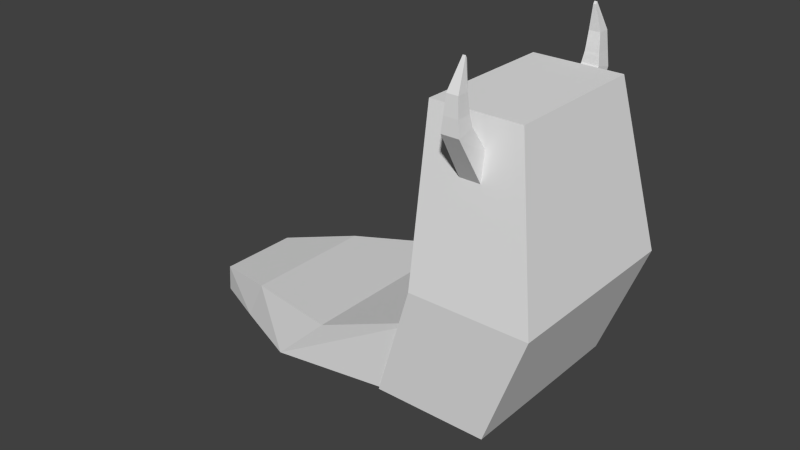# Source: Monster_1_Rampant.blend  (saved by Blender 2.79.0; exported with 4.5.12 LTS)
import bpy
from mathutils import Matrix  # noqa: F401  (used for matrix-valued properties, if any)

bpy.ops.wm.read_factory_settings(use_empty=True)
scene = bpy.context.scene
scene.name = 'Scene'

# ---- collections
col_collection_1 = bpy.data.collections.new('Collection 1'); scene.collection.children.link(col_collection_1)

# ---- materials (node trees are filled in below, after node groups)
mat_material = bpy.data.materials.new('Material')
mat_material.alpha_threshold = 0.0
mat_material.use_transparent_shadow = False
mat_material.roughness = 0.5
mat_material.line_color = (0.0, 0.0, 0.0, 1.0)

# ---- material node trees

# ---- world
world_world = bpy.data.worlds.new('World'); scene.world = world_world
world_world.color = (0.05088, 0.05088, 0.05088)
world_world.use_sun_shadow = False
world_world.sun_shadow_jitter_overblur = 0.0
world_world.cycles.sampling_method = 'NONE'
world_world.cycles.sample_map_resolution = 256

# ---- meshes
me_cube_002 = bpy.data.meshes.new('Cube.002')
me_cube_002.from_pydata([(-1.0, 1.415, -1.232), (-0.1289, 0.1805, 0.3235), (-1.0, 1.91, -0.845), (-0.1289, 0.3229, 0.2902), (1.0, 1.415, -1.232), (0.1289, 0.1805, 0.3235), (1.0, 1.91, -0.845), (0.1289, 0.3229, 0.2902), (-0.8242, -1.251, -0.5359), (-0.8242, 0.2949, -0.4722), (0.8242, 0.2949, -0.4722), (0.8242, -1.251, -0.5359), (-0.5365, -1.077, -0.06225), (-0.5365, -0.003636, -0.06225), (0.5365, -0.003636, -0.06225), (0.5365, -1.077, -0.06225), (-0.669, 0.1289, -0.3196), (0.669, 0.1289, -0.3196), (0.669, -1.209, -0.3196), (-0.669, -1.209, -0.3196)], [], [(8, 9, 2, 0), (9, 10, 6, 2), (10, 11, 4, 6), (11, 8, 0, 4), (0, 2, 6, 4), (5, 7, 3, 1), (18, 19, 8, 11), (17, 18, 11, 10), (16, 17, 10, 9), (19, 16, 9, 8), (1, 3, 13, 12), (3, 7, 14, 13), (7, 5, 15, 14), (5, 1, 12, 15), (12, 13, 16, 19), (13, 14, 17, 16), (14, 15, 18, 17), (15, 12, 19, 18)])
me_cube_002.use_remesh_preserve_volume = False
me_cube_002.use_remesh_preserve_attributes = False
me_cube_002.use_mirror_vertex_groups = False
me_cube_002.update()
me_cube_001 = bpy.data.meshes.new('Cube.001')
me_cube_001.from_pydata([(-0.08093, -1.105, -2.934), (0.2228, -1.105, -0.5669), (-0.08093, 1.105, -2.934), (0.2228, 1.105, -0.5669), (1.029, -1.0, -0.9875), (1.045, -1.0, 2.131), (1.029, 1.0, -0.9875), (1.045, 1.0, 2.131), (-0.7534, -0.7553, -4.004), (-0.7333, -0.7553, -2.496), (-0.7333, 0.7553, -2.496), (-0.7534, 0.7553, -4.004), (-1.267, -0.4641, -4.867), (-1.354, -0.4641, -4.018), (-1.354, 0.4641, -4.018), (-1.267, 0.4641, -4.867)], [], [(0, 1, 9, 8), (3, 7, 6, 2), (7, 5, 4, 6), (5, 1, 0, 4), (0, 2, 6, 4), (5, 7, 3, 1), (10, 11, 15, 14), (2, 0, 8, 11), (1, 3, 10, 9), (3, 2, 11, 10), (13, 14, 15, 12), (8, 9, 13, 12), (11, 8, 12, 15), (9, 10, 14, 13)])
me_cube_001.use_remesh_preserve_volume = False
me_cube_001.use_remesh_preserve_attributes = False
me_cube_001.use_mirror_vertex_groups = False
me_cube_001.update()
me_cube = bpy.data.meshes.new('Cube')
me_cube.from_pydata([(0.8009, 0.9503, -1.0), (0.8009, -0.9503, -1.0), (-1.1, -0.9503, -1.0), (-1.1, 0.9503, -1.0), (1.014, 0.7448, 1.0), (1.014, -0.7448, 1.0), (-0.4756, -0.7448, 1.0), (-0.4756, 0.7448, 1.0), (1.527, 1.0, -0.17), (1.527, -1.0, -0.17), (-0.4731, -1.0, -0.17), (-0.4731, 1.0, -0.17)], [], [(0, 1, 2, 3), (4, 7, 6, 5), (8, 4, 5, 9), (9, 5, 6, 10), (10, 6, 7, 11), (8, 0, 3, 11), (4, 8, 11, 7), (2, 10, 11, 3), (1, 9, 10, 2), (0, 8, 9, 1)])
me_cube.materials.append(mat_material)
me_cube.use_remesh_preserve_volume = False
me_cube.use_remesh_preserve_attributes = False
me_cube.use_mirror_vertex_groups = False
me_cube.update()
me_cube_003 = bpy.data.meshes.new('Cube.003')
me_cube_003.from_pydata([(-1.0, 1.415, -1.232), (-0.1289, 0.1805, 0.3235), (-1.0, 1.91, -0.845), (-0.1289, 0.3229, 0.2902), (1.0, 1.415, -1.232), (0.1289, 0.1805, 0.3235), (1.0, 1.91, -0.845), (0.1289, 0.3229, 0.2902), (-0.8242, -1.251, -0.5359), (-0.8242, 0.2949, -0.4722), (0.8242, 0.2949, -0.4722), (0.8242, -1.251, -0.5359), (-0.5365, -1.077, -0.06225), (-0.5365, -0.003636, -0.06225), (0.5365, -0.003636, -0.06225), (0.5365, -1.077, -0.06225), (-0.669, 0.1289, -0.3196), (0.669, 0.1289, -0.3196), (0.669, -1.209, -0.3196), (-0.669, -1.209, -0.3196)], [], [(8, 9, 2, 0), (9, 10, 6, 2), (10, 11, 4, 6), (11, 8, 0, 4), (0, 2, 6, 4), (5, 7, 3, 1), (18, 19, 8, 11), (17, 18, 11, 10), (16, 17, 10, 9), (19, 16, 9, 8), (1, 3, 13, 12), (3, 7, 14, 13), (7, 5, 15, 14), (5, 1, 12, 15), (12, 13, 16, 19), (13, 14, 17, 16), (14, 15, 18, 17), (15, 12, 19, 18)])
me_cube_003.use_remesh_preserve_volume = False
me_cube_003.use_remesh_preserve_attributes = False
me_cube_003.use_mirror_vertex_groups = False
me_cube_003.update()
arm_armature = bpy.data.armatures.new('Armature')  # bones are not reproduced

# ---- objects
ob_armature = bpy.data.objects.new('Armature', arm_armature)
ob_cube_002 = bpy.data.objects.new('Cube.002', me_cube_002)
ob_cube_001 = bpy.data.objects.new('Cube.001', me_cube_001)
ob_cube = bpy.data.objects.new('Cube', me_cube)
ob_cube_003 = bpy.data.objects.new('Cube.003', me_cube_003)

# ---- transforms, parenting, visibility, modifiers, constraints
ob_armature.location = (0.102, -5.04e-08, 0.4961)
ob_armature.rotation_euler = (1.016e-08, 0.2453, -4.804e-08)
ob_armature.scale = (0.8116, 0.8116, 0.8116)
ob_armature.show_in_front = True
ob_armature.lineart.crease_threshold = 0.0
ob_cube_002.location = (0.1944, -0.967, 3.269)
ob_cube_002.scale = (-0.1069, 0.1089, 0.7024)
ob_cube_002.lineart.crease_threshold = 0.0
ob_cube_001.location = (-1.442, 0.0, 0.8387)
ob_cube_001.rotation_euler = (0.0, 0.4043, 0.0)
ob_cube_001.scale = (1.05, 0.9373, 0.3102)
ob_cube_001.lineart.crease_threshold = 0.0
ob_cube.location = (0.0, 0.0, 1.544)
ob_cube.scale = (0.6138, 1.0, 1.441)
ob_cube.lock_rotations_4d = False
ob_cube.empty_display_type = 'ARROWS'
ob_cube.lineart.crease_threshold = 0.0
ob_cube_003.location = (0.1944, 0.9431, 3.269)
ob_cube_003.rotation_euler = (0.0, -0.0, -3.142)
ob_cube_003.scale = (-0.1069, 0.1089, 0.7024)
ob_cube_003.lineart.crease_threshold = 0.0

# ---- collection membership
col_collection_1.objects.link(ob_armature)
col_collection_1.objects.link(ob_cube_002)
col_collection_1.objects.link(ob_cube_001)
col_collection_1.objects.link(ob_cube)
col_collection_1.objects.link(ob_cube_003)

# ---- scene / render settings (as saved in the file)
scene.frame_start = 1; scene.frame_end = 250; scene.frame_set(0)
scene.render.engine = 'BLENDER_EEVEE_NEXT'
scene.render.resolution_percentage = 50
scene.render.dither_intensity = 0.0
scene.cycles.use_denoising = False
scene.cycles.samples = 10
scene.cycles.sampling_pattern = 'TABULATED_SOBOL'
scene.cycles.light_sampling_threshold = 0.0
scene.cycles.use_adaptive_sampling = False
scene.cycles.use_light_tree = False
scene.cycles.blur_glossy = 0.0
scene.cycles.pixel_filter_type = 'GAUSSIAN'
scene.cycles.sample_clamp_indirect = 0.0
scene.view_settings.view_transform = 'Standard'
bpy.context.view_layer.update()

# ---- added for rendering (the .blend has no active camera and no usable light): camera, sun
cam_auto = bpy.data.cameras.new('AutoCamera')
cam_auto.lens = 50.0
cam_auto.sensor_width = 36.0
cam_auto.clip_end = 1000.0
ob_auto_camera = bpy.data.objects.new('AutoCamera', cam_auto)
scene.collection.objects.link(ob_auto_camera)
ob_auto_camera.location = (4.87305, -7.30333, 6.11831)
ob_auto_camera.rotation_euler = (1.09748, -7.21219e-08, 0.694738)
scene.camera = ob_auto_camera
light_auto_sun = bpy.data.lights.new('AutoSun', 'SUN')
light_auto_sun.energy = 3.0
light_auto_sun.angle = 0.0523599
ob_auto_sun = bpy.data.objects.new('AutoSun', light_auto_sun)
scene.collection.objects.link(ob_auto_sun)
ob_auto_sun.rotation_euler = (0.872665, 0.174533, 0.523599)
bpy.context.view_layer.update()
